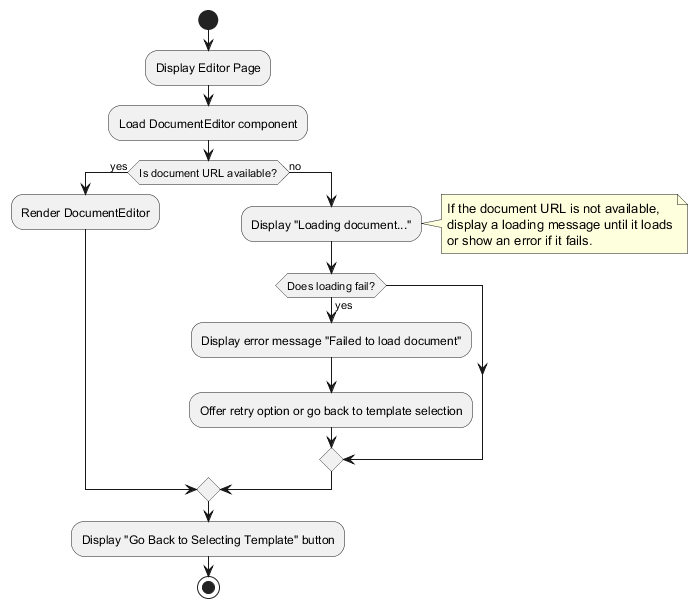

The diagram above was rendered by PlantUML. Its source (embedded in the PNG):
@startuml editor-page-structure
start
:Display Editor Page;
:Load DocumentEditor component;

if (Is document URL available?) then (yes)
  :Render DocumentEditor;
else (no)
  :Display "Loading document...";
  note right
    If the document URL is not available,
    display a loading message until it loads
    or show an error if it fails.
  end note
  if (Does loading fail?) then (yes)
    :Display error message "Failed to load document";
    :Offer retry option or go back to template selection;
  endif
endif

:Display "Go Back to Selecting Template" button;
stop
@enduml